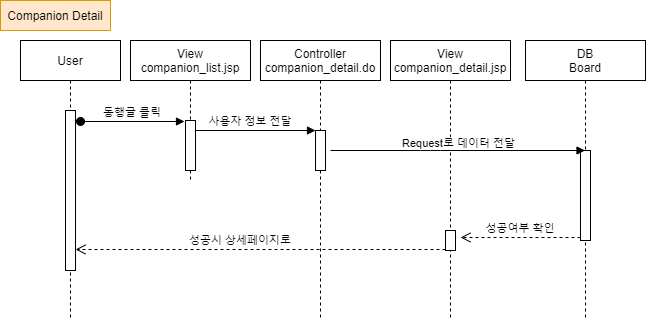

The diagram above was exported from draw.io. Its source (the exported page's mxGraphModel, read from the mxfile embedded in the PNG):
<mxGraphModel dx="1038" dy="491" grid="1" gridSize="10" guides="1" tooltips="1" connect="1" arrows="1" fold="1" page="1" pageScale="1" pageWidth="850" pageHeight="1100" math="0" shadow="0">
  <root>
    <mxCell id="JOIFT3oiX-2K95pILgjW-0" />
    <mxCell id="JOIFT3oiX-2K95pILgjW-1" parent="JOIFT3oiX-2K95pILgjW-0" />
    <mxCell id="JOIFT3oiX-2K95pILgjW-2" value="User" style="shape=umlLifeline;perimeter=lifelinePerimeter;container=1;collapsible=0;recursiveResize=0;rounded=0;shadow=0;strokeWidth=1;" parent="JOIFT3oiX-2K95pILgjW-1" vertex="1">
      <mxGeometry x="60" y="80" width="100" height="280" as="geometry" />
    </mxCell>
    <mxCell id="JOIFT3oiX-2K95pILgjW-3" value="" style="points=[];perimeter=orthogonalPerimeter;rounded=0;shadow=0;strokeWidth=1;" parent="JOIFT3oiX-2K95pILgjW-2" vertex="1">
      <mxGeometry x="45" y="70" width="10" height="160" as="geometry" />
    </mxCell>
    <mxCell id="JOIFT3oiX-2K95pILgjW-4" value="Controller&#10;companion_detail.do" style="shape=umlLifeline;perimeter=lifelinePerimeter;container=1;collapsible=0;recursiveResize=0;rounded=0;shadow=0;strokeWidth=1;" parent="JOIFT3oiX-2K95pILgjW-1" vertex="1">
      <mxGeometry x="300" y="80" width="120" height="280" as="geometry" />
    </mxCell>
    <mxCell id="JOIFT3oiX-2K95pILgjW-5" value="" style="points=[];perimeter=orthogonalPerimeter;rounded=0;shadow=0;strokeWidth=1;" parent="JOIFT3oiX-2K95pILgjW-4" vertex="1">
      <mxGeometry x="55" y="90" width="10" height="40" as="geometry" />
    </mxCell>
    <mxCell id="JOIFT3oiX-2K95pILgjW-6" value="사용자 정보 전달" style="verticalAlign=bottom;endArrow=block;entryX=0;entryY=0;shadow=0;strokeWidth=1;labelBackgroundColor=none;" parent="JOIFT3oiX-2K95pILgjW-1" source="JOIFT3oiX-2K95pILgjW-13" target="JOIFT3oiX-2K95pILgjW-5" edge="1">
      <mxGeometry x="-0.0833" relative="1" as="geometry">
        <mxPoint x="240" y="160" as="sourcePoint" />
        <mxPoint as="offset" />
      </mxGeometry>
    </mxCell>
    <mxCell id="JOIFT3oiX-2K95pILgjW-7" value="DB&#10;Board" style="shape=umlLifeline;perimeter=lifelinePerimeter;container=1;collapsible=0;recursiveResize=0;rounded=0;shadow=0;strokeWidth=1;" parent="JOIFT3oiX-2K95pILgjW-1" vertex="1">
      <mxGeometry x="565" y="80" width="120" height="280" as="geometry" />
    </mxCell>
    <mxCell id="JOIFT3oiX-2K95pILgjW-8" value="" style="points=[];perimeter=orthogonalPerimeter;rounded=0;shadow=0;strokeWidth=1;" parent="JOIFT3oiX-2K95pILgjW-7" vertex="1">
      <mxGeometry x="55" y="110" width="10" height="90" as="geometry" />
    </mxCell>
    <mxCell id="JOIFT3oiX-2K95pILgjW-11" value="성공여부 확인" style="verticalAlign=bottom;endArrow=open;dashed=1;endSize=8;shadow=0;strokeWidth=1;" parent="JOIFT3oiX-2K95pILgjW-1" edge="1">
      <mxGeometry relative="1" as="geometry">
        <mxPoint x="500" y="277" as="targetPoint" />
        <mxPoint x="620" y="277" as="sourcePoint" />
      </mxGeometry>
    </mxCell>
    <mxCell id="JOIFT3oiX-2K95pILgjW-12" value="View&#10;companion_list.jsp" style="shape=umlLifeline;perimeter=lifelinePerimeter;container=1;collapsible=0;recursiveResize=0;rounded=0;shadow=0;strokeWidth=1;" parent="JOIFT3oiX-2K95pILgjW-1" vertex="1">
      <mxGeometry x="170" y="80" width="120" height="140" as="geometry" />
    </mxCell>
    <mxCell id="JOIFT3oiX-2K95pILgjW-13" value="" style="points=[];perimeter=orthogonalPerimeter;rounded=0;shadow=0;strokeWidth=1;" parent="JOIFT3oiX-2K95pILgjW-12" vertex="1">
      <mxGeometry x="55" y="80" width="10" height="50" as="geometry" />
    </mxCell>
    <mxCell id="JOIFT3oiX-2K95pILgjW-14" value="View&#10;companion_detail.jsp" style="shape=umlLifeline;perimeter=lifelinePerimeter;container=1;collapsible=0;recursiveResize=0;rounded=0;shadow=0;strokeWidth=1;" parent="JOIFT3oiX-2K95pILgjW-1" vertex="1">
      <mxGeometry x="430" y="80" width="120" height="280" as="geometry" />
    </mxCell>
    <mxCell id="JOIFT3oiX-2K95pILgjW-15" value="" style="points=[];perimeter=orthogonalPerimeter;rounded=0;shadow=0;strokeWidth=1;" parent="JOIFT3oiX-2K95pILgjW-14" vertex="1">
      <mxGeometry x="55" y="190" width="10" height="20" as="geometry" />
    </mxCell>
    <mxCell id="JOIFT3oiX-2K95pILgjW-16" value="동행글 클릭" style="verticalAlign=bottom;startArrow=oval;endArrow=block;startSize=8;shadow=0;strokeWidth=1;" parent="JOIFT3oiX-2K95pILgjW-1" edge="1">
      <mxGeometry relative="1" as="geometry">
        <mxPoint x="120" y="161" as="sourcePoint" />
        <mxPoint x="224" y="161" as="targetPoint" />
      </mxGeometry>
    </mxCell>
    <mxCell id="JOIFT3oiX-2K95pILgjW-17" value="Companion Detail" style="rounded=0;whiteSpace=wrap;html=1;fillColor=#ffe6cc;strokeColor=#d79b00;" parent="JOIFT3oiX-2K95pILgjW-1" vertex="1">
      <mxGeometry x="40" y="40" width="110" height="30" as="geometry" />
    </mxCell>
    <mxCell id="JOIFT3oiX-2K95pILgjW-18" value="성공시 상세페이지로" style="verticalAlign=bottom;endArrow=open;dashed=1;endSize=8;shadow=0;strokeWidth=1;" parent="JOIFT3oiX-2K95pILgjW-1" edge="1">
      <mxGeometry x="0.1081" relative="1" as="geometry">
        <mxPoint x="115" y="289" as="targetPoint" />
        <mxPoint x="485" y="289" as="sourcePoint" />
        <mxPoint as="offset" />
      </mxGeometry>
    </mxCell>
    <mxCell id="JOIFT3oiX-2K95pILgjW-9" value="" style="verticalAlign=bottom;endArrow=block;shadow=0;strokeWidth=1;" parent="JOIFT3oiX-2K95pILgjW-1" target="JOIFT3oiX-2K95pILgjW-7" edge="1">
      <mxGeometry relative="1" as="geometry">
        <mxPoint x="370" y="190" as="sourcePoint" />
        <mxPoint x="480" y="190" as="targetPoint" />
        <Array as="points">
          <mxPoint x="470" y="190" />
        </Array>
      </mxGeometry>
    </mxCell>
    <mxCell id="JOIFT3oiX-2K95pILgjW-10" value="Request로 데이터 전달" style="edgeLabel;html=1;align=center;verticalAlign=middle;resizable=0;points=[];labelBackgroundColor=#ffffff;" parent="JOIFT3oiX-2K95pILgjW-9" vertex="1" connectable="0">
      <mxGeometry x="-0.0042" y="3" relative="1" as="geometry">
        <mxPoint y="-5" as="offset" />
      </mxGeometry>
    </mxCell>
  </root>
</mxGraphModel>